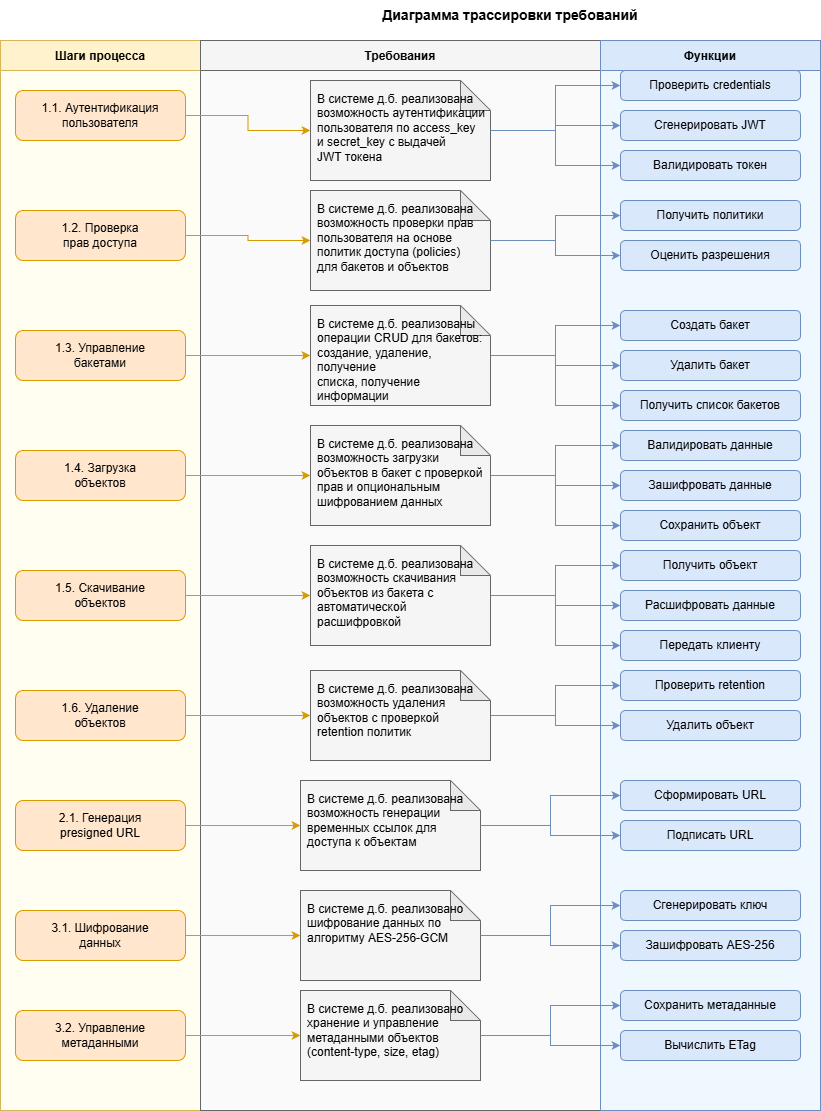

The diagram above was exported from draw.io. Its source (the exported page's mxGraphModel, read from the mxfile embedded in the PNG):
<mxGraphModel dx="2633" dy="987" grid="1" gridSize="10" guides="1" tooltips="1" connect="1" arrows="1" fold="1" page="1" pageScale="1" pageWidth="1200" pageHeight="1400" math="0" shadow="0">
  <root>
    <mxCell id="0" />
    <mxCell id="1" parent="0" />
    <mxCell id="title" parent="1" style="text;html=1;strokeColor=none;fillColor=none;align=center;verticalAlign=middle;whiteSpace=wrap;rounded=0;fontSize=14;fontStyle=1;" value="Диаграмма трассировки требований" vertex="1">
      <mxGeometry height="30" width="400" x="350" y="10" as="geometry" />
    </mxCell>
    <mxCell id="lane_steps" parent="1" style="swimlane;startSize=30;horizontal=1;fillColor=#fff2cc;strokeColor=#d6b656;fontStyle=1;swimlaneFillColor=#fffef0;" value="Шаги процесса" vertex="1">
      <mxGeometry height="1070" width="200" x="40" y="50" as="geometry" />
    </mxCell>
    <mxCell id="lane_requirements" parent="1" style="swimlane;startSize=30;horizontal=1;fillColor=#f5f5f5;strokeColor=#666666;fontStyle=1;swimlaneFillColor=#fafafa;" value="Требования" vertex="1">
      <mxGeometry height="1070" width="400" x="240" y="50" as="geometry" />
    </mxCell>
    <mxCell id="req1" parent="lane_requirements" style="shape=note;whiteSpace=wrap;html=1;backgroundOutline=1;darkOpacity=0.05;fillColor=#f5f5f5;strokeColor=#666666;align=left;verticalAlign=top;spacingLeft=5;spacingTop=5;" value="В системе д.б. реализована&lt;br&gt;возможность аутентификации&lt;br&gt;пользователя по access_key&lt;br&gt;и secret_key с выдачей&lt;br&gt;JWT токена" vertex="1">
      <mxGeometry height="100" width="180" x="110" y="40" as="geometry" />
    </mxCell>
    <mxCell id="req2" parent="lane_requirements" style="shape=note;whiteSpace=wrap;html=1;backgroundOutline=1;darkOpacity=0.05;fillColor=#f5f5f5;strokeColor=#666666;align=left;verticalAlign=top;spacingLeft=5;spacingTop=5;" value="В системе д.б. реализована&lt;br&gt;возможность проверки прав&lt;br&gt;пользователя на основе&lt;br&gt;политик доступа (policies)&lt;br&gt;для бакетов и объектов" vertex="1">
      <mxGeometry height="100" width="180" x="110" y="150" as="geometry" />
    </mxCell>
    <mxCell id="req3" parent="lane_requirements" style="shape=note;whiteSpace=wrap;html=1;backgroundOutline=1;darkOpacity=0.05;fillColor=#f5f5f5;strokeColor=#666666;align=left;verticalAlign=top;spacingLeft=5;spacingTop=5;" value="В системе д.б. реализованы&lt;br&gt;операции CRUD для бакетов:&lt;br&gt;создание, удаление, получение&lt;br&gt;списка, получение информации" vertex="1">
      <mxGeometry height="100" width="180" x="110" y="265" as="geometry" />
    </mxCell>
    <mxCell id="req4" parent="lane_requirements" style="shape=note;whiteSpace=wrap;html=1;backgroundOutline=1;darkOpacity=0.05;fillColor=#f5f5f5;strokeColor=#666666;align=left;verticalAlign=top;spacingLeft=5;spacingTop=5;" value="В системе д.б. реализована&lt;br&gt;возможность загрузки&lt;br&gt;объектов в бакет с проверкой&lt;br&gt;прав и опциональным&lt;br&gt;шифрованием данных" vertex="1">
      <mxGeometry height="100" width="180" x="110" y="385" as="geometry" />
    </mxCell>
    <mxCell id="req5" parent="lane_requirements" style="shape=note;whiteSpace=wrap;html=1;backgroundOutline=1;darkOpacity=0.05;fillColor=#f5f5f5;strokeColor=#666666;align=left;verticalAlign=top;spacingLeft=5;spacingTop=5;" value="В системе д.б. реализована&lt;br&gt;возможность скачивания&lt;br&gt;объектов из бакета с&lt;br&gt;автоматической расшифровкой" vertex="1">
      <mxGeometry height="100" width="180" x="110" y="505" as="geometry" />
    </mxCell>
    <mxCell id="req6" parent="lane_requirements" style="shape=note;whiteSpace=wrap;html=1;backgroundOutline=1;darkOpacity=0.05;fillColor=#f5f5f5;strokeColor=#666666;align=left;verticalAlign=top;spacingLeft=5;spacingTop=5;" value="В системе д.б. реализована&lt;br&gt;возможность удаления&lt;br&gt;объектов с проверкой&lt;br&gt;retention политик" vertex="1">
      <mxGeometry height="90" width="180" x="110" y="630" as="geometry" />
    </mxCell>
    <mxCell id="req7" parent="lane_requirements" style="shape=note;whiteSpace=wrap;html=1;backgroundOutline=1;darkOpacity=0.05;fillColor=#f5f5f5;strokeColor=#666666;align=left;verticalAlign=top;spacingLeft=5;spacingTop=5;" value="В системе д.б. реализована&lt;br&gt;возможность генерации&lt;br&gt;временных ссылок для&lt;br&gt;доступа к объектам" vertex="1">
      <mxGeometry height="90" width="180" x="100" y="740" as="geometry" />
    </mxCell>
    <mxCell id="req8" parent="lane_requirements" style="shape=note;whiteSpace=wrap;html=1;backgroundOutline=1;darkOpacity=0.05;fillColor=#f5f5f5;strokeColor=#666666;align=left;verticalAlign=top;spacingLeft=5;spacingTop=5;" value="В системе д.б. реализовано&lt;br&gt;шифрование данных по&lt;br&gt;алгоритму AES-256-GCM" vertex="1">
      <mxGeometry height="90" width="180" x="100" y="850" as="geometry" />
    </mxCell>
    <mxCell id="req9" parent="lane_requirements" style="shape=note;whiteSpace=wrap;html=1;backgroundOutline=1;darkOpacity=0.05;fillColor=#f5f5f5;strokeColor=#666666;align=left;verticalAlign=top;spacingLeft=5;spacingTop=5;" value="В системе д.б. реализовано&lt;br&gt;хранение и управление&lt;br&gt;метаданными объектов&lt;br&gt;(content-type, size, etag)" vertex="1">
      <mxGeometry height="90" width="180" x="100" y="950" as="geometry" />
    </mxCell>
    <mxCell id="lane_functions" parent="1" style="swimlane;startSize=30;horizontal=1;fillColor=#dae8fc;strokeColor=#6c8ebf;fontStyle=1;swimlaneFillColor=#f0f8ff;" value="Функции" vertex="1">
      <mxGeometry height="1070" width="220" x="640" y="50" as="geometry" />
    </mxCell>
    <mxCell id="step1" parent="1" style="rounded=1;whiteSpace=wrap;html=1;fillColor=#ffe6cc;strokeColor=#d79b00;align=center;" value="1.1. Аутентификация&#10;пользователя" vertex="1">
      <mxGeometry height="50" width="170" x="55" y="100" as="geometry" />
    </mxCell>
    <mxCell id="func1_1" parent="1" style="rounded=1;whiteSpace=wrap;html=1;fillColor=#dae8fc;strokeColor=#6c8ebf;" value="Проверить credentials" vertex="1">
      <mxGeometry height="30" width="180" x="660" y="80" as="geometry" />
    </mxCell>
    <mxCell id="func1_2" parent="1" style="rounded=1;whiteSpace=wrap;html=1;fillColor=#dae8fc;strokeColor=#6c8ebf;" value="Сгенерировать JWT" vertex="1">
      <mxGeometry height="30" width="180" x="660" y="120" as="geometry" />
    </mxCell>
    <mxCell id="func1_3" parent="1" style="rounded=1;whiteSpace=wrap;html=1;fillColor=#dae8fc;strokeColor=#6c8ebf;" value="Валидировать токен" vertex="1">
      <mxGeometry height="30" width="180" x="660" y="160" as="geometry" />
    </mxCell>
    <mxCell id="step2" parent="1" style="rounded=1;whiteSpace=wrap;html=1;fillColor=#ffe6cc;strokeColor=#d79b00;align=center;" value="1.2. Проверка&#10;прав доступа" vertex="1">
      <mxGeometry height="50" width="170" x="55" y="220" as="geometry" />
    </mxCell>
    <mxCell id="func2_1" parent="1" style="rounded=1;whiteSpace=wrap;html=1;fillColor=#dae8fc;strokeColor=#6c8ebf;" value="Получить политики" vertex="1">
      <mxGeometry height="30" width="180" x="660" y="210" as="geometry" />
    </mxCell>
    <mxCell id="func2_2" parent="1" style="rounded=1;whiteSpace=wrap;html=1;fillColor=#dae8fc;strokeColor=#6c8ebf;" value="Оценить разрешения" vertex="1">
      <mxGeometry height="30" width="180" x="660" y="250" as="geometry" />
    </mxCell>
    <mxCell id="step3" parent="1" style="rounded=1;whiteSpace=wrap;html=1;fillColor=#ffe6cc;strokeColor=#d79b00;align=center;" value="1.3. Управление&#10;бакетами" vertex="1">
      <mxGeometry height="50" width="170" x="55" y="340" as="geometry" />
    </mxCell>
    <mxCell id="func3_1" parent="1" style="rounded=1;whiteSpace=wrap;html=1;fillColor=#dae8fc;strokeColor=#6c8ebf;" value="Создать бакет" vertex="1">
      <mxGeometry height="30" width="180" x="660" y="320" as="geometry" />
    </mxCell>
    <mxCell id="func3_2" parent="1" style="rounded=1;whiteSpace=wrap;html=1;fillColor=#dae8fc;strokeColor=#6c8ebf;" value="Удалить бакет" vertex="1">
      <mxGeometry height="30" width="180" x="660" y="360" as="geometry" />
    </mxCell>
    <mxCell id="func3_3" parent="1" style="rounded=1;whiteSpace=wrap;html=1;fillColor=#dae8fc;strokeColor=#6c8ebf;" value="Получить список бакетов" vertex="1">
      <mxGeometry height="30" width="180" x="660" y="400" as="geometry" />
    </mxCell>
    <mxCell id="step4" parent="1" style="rounded=1;whiteSpace=wrap;html=1;fillColor=#ffe6cc;strokeColor=#d79b00;align=center;" value="1.4. Загрузка&#10;объектов" vertex="1">
      <mxGeometry height="50" width="170" x="55" y="460" as="geometry" />
    </mxCell>
    <mxCell id="func4_1" parent="1" style="rounded=1;whiteSpace=wrap;html=1;fillColor=#dae8fc;strokeColor=#6c8ebf;" value="Валидировать данные" vertex="1">
      <mxGeometry height="30" width="180" x="660" y="440" as="geometry" />
    </mxCell>
    <mxCell id="func4_2" parent="1" style="rounded=1;whiteSpace=wrap;html=1;fillColor=#dae8fc;strokeColor=#6c8ebf;" value="Зашифровать данные" vertex="1">
      <mxGeometry height="30" width="180" x="660" y="480" as="geometry" />
    </mxCell>
    <mxCell id="func4_3" parent="1" style="rounded=1;whiteSpace=wrap;html=1;fillColor=#dae8fc;strokeColor=#6c8ebf;" value="Сохранить объект" vertex="1">
      <mxGeometry height="30" width="180" x="660" y="520" as="geometry" />
    </mxCell>
    <mxCell id="step5" parent="1" style="rounded=1;whiteSpace=wrap;html=1;fillColor=#ffe6cc;strokeColor=#d79b00;align=center;" value="1.5. Скачивание&#10;объектов" vertex="1">
      <mxGeometry height="50" width="170" x="55" y="580" as="geometry" />
    </mxCell>
    <mxCell id="func5_1" parent="1" style="rounded=1;whiteSpace=wrap;html=1;fillColor=#dae8fc;strokeColor=#6c8ebf;" value="Получить объект" vertex="1">
      <mxGeometry height="30" width="180" x="660" y="560" as="geometry" />
    </mxCell>
    <mxCell id="func5_2" parent="1" style="rounded=1;whiteSpace=wrap;html=1;fillColor=#dae8fc;strokeColor=#6c8ebf;" value="Расшифровать данные" vertex="1">
      <mxGeometry height="30" width="180" x="660" y="600" as="geometry" />
    </mxCell>
    <mxCell id="func5_3" parent="1" style="rounded=1;whiteSpace=wrap;html=1;fillColor=#dae8fc;strokeColor=#6c8ebf;" value="Передать клиенту" vertex="1">
      <mxGeometry height="30" width="180" x="660" y="640" as="geometry" />
    </mxCell>
    <mxCell id="step6" parent="1" style="rounded=1;whiteSpace=wrap;html=1;fillColor=#ffe6cc;strokeColor=#d79b00;align=center;" value="1.6. Удаление&#10;объектов" vertex="1">
      <mxGeometry height="50" width="170" x="55" y="700" as="geometry" />
    </mxCell>
    <mxCell id="func6_1" parent="1" style="rounded=1;whiteSpace=wrap;html=1;fillColor=#dae8fc;strokeColor=#6c8ebf;" value="Проверить retention" vertex="1">
      <mxGeometry height="30" width="180" x="660" y="680" as="geometry" />
    </mxCell>
    <mxCell id="func6_2" parent="1" style="rounded=1;whiteSpace=wrap;html=1;fillColor=#dae8fc;strokeColor=#6c8ebf;" value="Удалить объект" vertex="1">
      <mxGeometry height="30" width="180" x="660" y="720" as="geometry" />
    </mxCell>
    <mxCell id="step7" parent="1" style="rounded=1;whiteSpace=wrap;html=1;fillColor=#ffe6cc;strokeColor=#d79b00;align=center;" value="2.1. Генерация&#10;presigned URL" vertex="1">
      <mxGeometry height="50" width="170" x="55" y="810" as="geometry" />
    </mxCell>
    <mxCell id="func7_1" parent="1" style="rounded=1;whiteSpace=wrap;html=1;fillColor=#dae8fc;strokeColor=#6c8ebf;" value="Сформировать URL" vertex="1">
      <mxGeometry height="30" width="180" x="660" y="790" as="geometry" />
    </mxCell>
    <mxCell id="func7_2" parent="1" style="rounded=1;whiteSpace=wrap;html=1;fillColor=#dae8fc;strokeColor=#6c8ebf;" value="Подписать URL" vertex="1">
      <mxGeometry height="30" width="180" x="660" y="830" as="geometry" />
    </mxCell>
    <mxCell id="step8" parent="1" style="rounded=1;whiteSpace=wrap;html=1;fillColor=#ffe6cc;strokeColor=#d79b00;align=center;" value="3.1. Шифрование&#10;данных" vertex="1">
      <mxGeometry height="50" width="170" x="55" y="920" as="geometry" />
    </mxCell>
    <mxCell id="func8_1" parent="1" style="rounded=1;whiteSpace=wrap;html=1;fillColor=#dae8fc;strokeColor=#6c8ebf;" value="Сгенерировать ключ" vertex="1">
      <mxGeometry height="30" width="180" x="660" y="900" as="geometry" />
    </mxCell>
    <mxCell id="func8_2" parent="1" style="rounded=1;whiteSpace=wrap;html=1;fillColor=#dae8fc;strokeColor=#6c8ebf;" value="Зашифровать AES-256" vertex="1">
      <mxGeometry height="30" width="180" x="660" y="940" as="geometry" />
    </mxCell>
    <mxCell id="step9" parent="1" style="rounded=1;whiteSpace=wrap;html=1;fillColor=#ffe6cc;strokeColor=#d79b00;align=center;" value="3.2. Управление&#10;метаданными" vertex="1">
      <mxGeometry height="50" width="170" x="55" y="1020" as="geometry" />
    </mxCell>
    <mxCell id="func9_1" parent="1" style="rounded=1;whiteSpace=wrap;html=1;fillColor=#dae8fc;strokeColor=#6c8ebf;" value="Сохранить метаданные" vertex="1">
      <mxGeometry height="30" width="180" x="660" y="1000" as="geometry" />
    </mxCell>
    <mxCell id="func9_2" parent="1" style="rounded=1;whiteSpace=wrap;html=1;fillColor=#dae8fc;strokeColor=#6c8ebf;" value="Вычислить ETag" vertex="1">
      <mxGeometry height="30" width="180" x="660" y="1040" as="geometry" />
    </mxCell>
    <mxCell id="conn1_1" edge="1" parent="1" source="step1" style="edgeStyle=orthogonalEdgeStyle;rounded=0;orthogonalLoop=1;jettySize=auto;html=1;strokeColor=#d79b00;" target="req1">
      <mxGeometry relative="1" as="geometry" />
    </mxCell>
    <mxCell id="conn1_2" edge="1" parent="1" source="req1" style="edgeStyle=orthogonalEdgeStyle;rounded=0;orthogonalLoop=1;jettySize=auto;html=1;strokeColor=#6c8ebf;" target="func1_1">
      <mxGeometry relative="1" as="geometry" />
    </mxCell>
    <mxCell id="conn1_3" edge="1" parent="1" source="req1" style="edgeStyle=orthogonalEdgeStyle;rounded=0;orthogonalLoop=1;jettySize=auto;html=1;strokeColor=#6c8ebf;" target="func1_2">
      <mxGeometry relative="1" as="geometry" />
    </mxCell>
    <mxCell id="conn1_4" edge="1" parent="1" source="req1" style="edgeStyle=orthogonalEdgeStyle;rounded=0;orthogonalLoop=1;jettySize=auto;html=1;strokeColor=#6c8ebf;" target="func1_3">
      <mxGeometry relative="1" as="geometry" />
    </mxCell>
    <mxCell id="conn2_1" edge="1" parent="1" source="step2" style="edgeStyle=orthogonalEdgeStyle;rounded=0;orthogonalLoop=1;jettySize=auto;html=1;strokeColor=#d79b00;" target="req2">
      <mxGeometry relative="1" as="geometry" />
    </mxCell>
    <mxCell id="conn2_2" edge="1" parent="1" source="req2" style="edgeStyle=orthogonalEdgeStyle;rounded=0;orthogonalLoop=1;jettySize=auto;html=1;strokeColor=#6c8ebf;" target="func2_1">
      <mxGeometry relative="1" as="geometry" />
    </mxCell>
    <mxCell id="conn2_3" edge="1" parent="1" source="req2" style="edgeStyle=orthogonalEdgeStyle;rounded=0;orthogonalLoop=1;jettySize=auto;html=1;strokeColor=#6c8ebf;" target="func2_2">
      <mxGeometry relative="1" as="geometry" />
    </mxCell>
    <mxCell id="conn3_1" edge="1" parent="1" source="step3" style="edgeStyle=orthogonalEdgeStyle;rounded=0;orthogonalLoop=1;jettySize=auto;html=1;strokeColor=#d79b00;" target="req3">
      <mxGeometry relative="1" as="geometry" />
    </mxCell>
    <mxCell id="conn3_2" edge="1" parent="1" source="req3" style="edgeStyle=orthogonalEdgeStyle;rounded=0;orthogonalLoop=1;jettySize=auto;html=1;strokeColor=#6c8ebf;" target="func3_1">
      <mxGeometry relative="1" as="geometry" />
    </mxCell>
    <mxCell id="conn3_3" edge="1" parent="1" source="req3" style="edgeStyle=orthogonalEdgeStyle;rounded=0;orthogonalLoop=1;jettySize=auto;html=1;strokeColor=#6c8ebf;" target="func3_2">
      <mxGeometry relative="1" as="geometry" />
    </mxCell>
    <mxCell id="conn3_4" edge="1" parent="1" source="req3" style="edgeStyle=orthogonalEdgeStyle;rounded=0;orthogonalLoop=1;jettySize=auto;html=1;strokeColor=#6c8ebf;" target="func3_3">
      <mxGeometry relative="1" as="geometry" />
    </mxCell>
    <mxCell id="conn4_1" edge="1" parent="1" source="step4" style="edgeStyle=orthogonalEdgeStyle;rounded=0;orthogonalLoop=1;jettySize=auto;html=1;strokeColor=#d79b00;" target="req4">
      <mxGeometry relative="1" as="geometry" />
    </mxCell>
    <mxCell id="conn4_2" edge="1" parent="1" source="req4" style="edgeStyle=orthogonalEdgeStyle;rounded=0;orthogonalLoop=1;jettySize=auto;html=1;strokeColor=#6c8ebf;" target="func4_1">
      <mxGeometry relative="1" as="geometry" />
    </mxCell>
    <mxCell id="conn4_3" edge="1" parent="1" source="req4" style="edgeStyle=orthogonalEdgeStyle;rounded=0;orthogonalLoop=1;jettySize=auto;html=1;strokeColor=#6c8ebf;" target="func4_2">
      <mxGeometry relative="1" as="geometry" />
    </mxCell>
    <mxCell id="conn4_4" edge="1" parent="1" source="req4" style="edgeStyle=orthogonalEdgeStyle;rounded=0;orthogonalLoop=1;jettySize=auto;html=1;strokeColor=#6c8ebf;" target="func4_3">
      <mxGeometry relative="1" as="geometry" />
    </mxCell>
    <mxCell id="conn5_1" edge="1" parent="1" source="step5" style="edgeStyle=orthogonalEdgeStyle;rounded=0;orthogonalLoop=1;jettySize=auto;html=1;strokeColor=#d79b00;" target="req5">
      <mxGeometry relative="1" as="geometry" />
    </mxCell>
    <mxCell id="conn5_2" edge="1" parent="1" source="req5" style="edgeStyle=orthogonalEdgeStyle;rounded=0;orthogonalLoop=1;jettySize=auto;html=1;strokeColor=#6c8ebf;" target="func5_1">
      <mxGeometry relative="1" as="geometry" />
    </mxCell>
    <mxCell id="conn5_3" edge="1" parent="1" source="req5" style="edgeStyle=orthogonalEdgeStyle;rounded=0;orthogonalLoop=1;jettySize=auto;html=1;strokeColor=#6c8ebf;" target="func5_2">
      <mxGeometry relative="1" as="geometry" />
    </mxCell>
    <mxCell id="conn5_4" edge="1" parent="1" source="req5" style="edgeStyle=orthogonalEdgeStyle;rounded=0;orthogonalLoop=1;jettySize=auto;html=1;strokeColor=#6c8ebf;" target="func5_3">
      <mxGeometry relative="1" as="geometry" />
    </mxCell>
    <mxCell id="conn6_1" edge="1" parent="1" source="step6" style="edgeStyle=orthogonalEdgeStyle;rounded=0;orthogonalLoop=1;jettySize=auto;html=1;strokeColor=#d79b00;" target="req6">
      <mxGeometry relative="1" as="geometry" />
    </mxCell>
    <mxCell id="conn6_2" edge="1" parent="1" source="req6" style="edgeStyle=orthogonalEdgeStyle;rounded=0;orthogonalLoop=1;jettySize=auto;html=1;strokeColor=#6c8ebf;" target="func6_1">
      <mxGeometry relative="1" as="geometry" />
    </mxCell>
    <mxCell id="conn6_3" edge="1" parent="1" source="req6" style="edgeStyle=orthogonalEdgeStyle;rounded=0;orthogonalLoop=1;jettySize=auto;html=1;strokeColor=#6c8ebf;" target="func6_2">
      <mxGeometry relative="1" as="geometry" />
    </mxCell>
    <mxCell id="conn7_1" edge="1" parent="1" source="step7" style="edgeStyle=orthogonalEdgeStyle;rounded=0;orthogonalLoop=1;jettySize=auto;html=1;strokeColor=#d79b00;" target="req7">
      <mxGeometry relative="1" as="geometry" />
    </mxCell>
    <mxCell id="conn7_2" edge="1" parent="1" source="req7" style="edgeStyle=orthogonalEdgeStyle;rounded=0;orthogonalLoop=1;jettySize=auto;html=1;strokeColor=#6c8ebf;" target="func7_1">
      <mxGeometry relative="1" as="geometry" />
    </mxCell>
    <mxCell id="conn7_3" edge="1" parent="1" source="req7" style="edgeStyle=orthogonalEdgeStyle;rounded=0;orthogonalLoop=1;jettySize=auto;html=1;strokeColor=#6c8ebf;" target="func7_2">
      <mxGeometry relative="1" as="geometry" />
    </mxCell>
    <mxCell id="conn8_1" edge="1" parent="1" source="step8" style="edgeStyle=orthogonalEdgeStyle;rounded=0;orthogonalLoop=1;jettySize=auto;html=1;strokeColor=#d79b00;" target="req8">
      <mxGeometry relative="1" as="geometry" />
    </mxCell>
    <mxCell id="conn8_2" edge="1" parent="1" source="req8" style="edgeStyle=orthogonalEdgeStyle;rounded=0;orthogonalLoop=1;jettySize=auto;html=1;strokeColor=#6c8ebf;" target="func8_1">
      <mxGeometry relative="1" as="geometry" />
    </mxCell>
    <mxCell id="conn8_3" edge="1" parent="1" source="req8" style="edgeStyle=orthogonalEdgeStyle;rounded=0;orthogonalLoop=1;jettySize=auto;html=1;strokeColor=#6c8ebf;" target="func8_2">
      <mxGeometry relative="1" as="geometry" />
    </mxCell>
    <mxCell id="conn9_1" edge="1" parent="1" source="step9" style="edgeStyle=orthogonalEdgeStyle;rounded=0;orthogonalLoop=1;jettySize=auto;html=1;strokeColor=#d79b00;" target="req9">
      <mxGeometry relative="1" as="geometry" />
    </mxCell>
    <mxCell id="conn9_2" edge="1" parent="1" source="req9" style="edgeStyle=orthogonalEdgeStyle;rounded=0;orthogonalLoop=1;jettySize=auto;html=1;strokeColor=#6c8ebf;" target="func9_1">
      <mxGeometry relative="1" as="geometry" />
    </mxCell>
    <mxCell id="conn9_3" edge="1" parent="1" source="req9" style="edgeStyle=orthogonalEdgeStyle;rounded=0;orthogonalLoop=1;jettySize=auto;html=1;strokeColor=#6c8ebf;" target="func9_2">
      <mxGeometry relative="1" as="geometry" />
    </mxCell>
  </root>
</mxGraphModel>